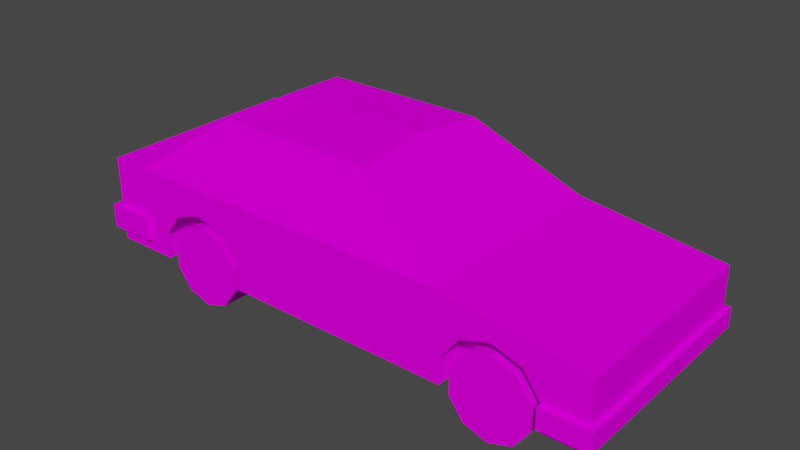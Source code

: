 # Source: car.blend  (saved by Blender 3.3.6; exported with 4.5.12 LTS)
import bpy
from mathutils import Matrix  # noqa: F401  (used for matrix-valued properties, if any)

bpy.ops.wm.read_factory_settings(use_empty=True)
scene = bpy.context.scene
scene.name = 'Scene'

# ---- collections
col_ref = bpy.data.collections.new('Ref'); scene.collection.children.link(col_ref)

# ---- images (referenced by path relative to the original .blend; pixels are not part of the script)
import os
ASSET_DIR = os.environ.get("B2B_ASSET_DIR", "")  # directory of the original .blend (textures are referenced by path, not embedded)
HERE = os.path.dirname(os.path.abspath(__file__))  # packed textures are extracted next to this script under _unpacked/

def load_image(name, relpath, width, height, colorspace="sRGB"):
    """Load a texture the original file referenced (path relative to the .blend, or extracted next to this script)."""
    p = next((c for c in (os.path.join(HERE, relpath), os.path.join(ASSET_DIR, relpath)) if relpath and os.path.exists(c)), "")
    if p:
        img = bpy.data.images.load(p, check_existing=True)
        img.name = name
    else:  # same state as the original file: an image datablock whose file is absent (Cycles renders it pink)
        img = bpy.data.images.new(name, width, height)
        img.source = "FILE"
        img.filepath = "//" + (relpath or name)
    img.colorspace_settings.name = colorspace
    return img
img_car_body_png = load_image('car_body.png', 'car_body.png', 1024, 1024, 'sRGB')
img_car_tires_png = load_image('car_tires.png', 'car_tires.png', 1024, 1024, 'sRGB')

# ---- materials (node trees are filled in below, after node groups)
mat_body = bpy.data.materials.new('body')
mat_body.use_transparent_shadow = False
mat_tire = bpy.data.materials.new('tire')
mat_tire.alpha_threshold = 0.0
mat_tire.use_transparent_shadow = False
mat_tire.preview_render_type = 'FLAT'
mat_tire.roughness = 0.5
mat_tire.line_color = (0.0, 0.0, 0.0, 1.0)

# ---- material node trees
mat_body.use_nodes = True; mat_body.node_tree.nodes.clear()
_N = mat_body.node_tree.nodes; _L = mat_body.node_tree.links
n0 = _N.new('ShaderNodeBsdfPrincipled'); n0.name = 'Principled BSDF'; n0.location = (10, 300)
n0.distribution = 'GGX'
n0.subsurface_method = 'RANDOM_WALK_SKIN'
n0.inputs[2].default_value = 1.0
n0.inputs[3].default_value = 1.45
n0.inputs[13].default_value = 0.0
n0.inputs[27].default_value = (0.0, 0.0, 0.0, 1.0)
n0.inputs[28].default_value = 1.0
n1 = _N.new('ShaderNodeOutputMaterial'); n1.name = 'Material Output'; n1.location = (300, 300)
n2 = _N.new('ShaderNodeTexImage'); n2.name = 'Image Texture'; n2.location = (-280, 280)
n2.image = img_car_body_png
n2.interpolation = 'Closest'
_L.new(n0.outputs[0], n1.inputs[0])
_L.new(n2.outputs[0], n0.inputs[0])
n1.is_active_output = True
mat_tire.use_nodes = True; mat_tire.node_tree.nodes.clear()
_N = mat_tire.node_tree.nodes; _L = mat_tire.node_tree.links
n0 = _N.new('ShaderNodeOutputMaterial'); n0.name = 'Material Output'; n0.location = (300, 300)
n1 = _N.new('ShaderNodeBsdfPrincipled'); n1.name = 'Principled BSDF'; n1.location = (10, 300)
n1.distribution = 'GGX'
n1.subsurface_method = 'RANDOM_WALK_SKIN'
n1.inputs[3].default_value = 1.45
n1.inputs[13].default_value = 0.0
n1.inputs[27].default_value = (0.0, 0.0, 0.0, 1.0)
n1.inputs[28].default_value = 1.0
n2 = _N.new('ShaderNodeTexImage'); n2.name = 'Image Texture'; n2.location = (-280, 280)
n2.image = img_car_tires_png
_L.new(n1.outputs[0], n0.inputs[0])
_L.new(n2.outputs[0], n1.inputs[0])
n0.is_active_output = True

# ---- world
world_world = bpy.data.worlds.new('World'); scene.world = world_world
world_world.use_nodes = True; world_world.node_tree.nodes.clear()
_N = world_world.node_tree.nodes; _L = world_world.node_tree.links
n0 = _N.new('ShaderNodeOutputWorld'); n0.name = 'World Output'; n0.location = (300, 300)
n1 = _N.new('ShaderNodeBackground'); n1.name = 'Background'; n1.location = (10, 300)
n1.inputs[0].default_value = (0.05088, 0.05088, 0.05088, 1.0)
_L.new(n1.outputs[0], n0.inputs[0])
n0.is_active_output = True
world_world.color = (0.05088, 0.05088, 0.05088)
world_world.use_sun_shadow = False
world_world.sun_shadow_jitter_overblur = 0.0

# ---- meshes
me_cube_001 = bpy.data.meshes.new('Cube.001')
me_cube_001.from_pydata([(-3.9, -1.0, -1.0), (-3.9, -1.0, 1.0), (-3.9, 1.0, -1.0), (-3.9, 1.0, 1.0), (1.0, -1.0, -1.0), (1.0, -1.0, 1.0), (1.0, 1.0, -1.0), (1.0, 1.0, 1.0)], [], [(1, 2, 0), (3, 6, 2), (7, 4, 6), (5, 0, 4), (6, 0, 2), (3, 5, 7), (7, 5, 4), (5, 1, 0), (3, 7, 6), (6, 4, 0), (1, 3, 2), (3, 1, 5)])
_uv = me_cube_001.uv_layers.new(name='UVMap')
_uv.uv.foreach_set('vector', [0.2963, 0.05181, 0.3101, 0.03801, 0.3101, 0.05181, 0.3004, 0.03883, 0.3004, 0.04487, 0.2974, 0.04185, 0.3034, 0.04185, 0.3034, 0.04789, 0.3004, 0.04487, 0.3064, 0.04487, 0.3064, 0.05091, 0.3034, 0.04789, 0.3004, 0.04487, 0.3004, 0.05091, 0.2974, 0.04789, 0.3064, 0.03883, 0.3064, 0.04487, 0.3034, 0.04185, 0.3034, 0.04185, 0.3064, 0.04487, 0.3034, 0.04789, 0.3064, 0.04487, 0.3095, 0.04789, 0.3064, 0.05091, 0.3004, 0.03883, 0.3034, 0.04185, 0.3004, 0.04487, 0.3004, 0.04487, 0.3034, 0.04789, 0.3004, 0.05091, 0.2963, 0.05181, 0.2963, 0.03801, 0.3101, 0.03801, 0.3064, 0.03883, 0.3095, 0.04185, 0.3064, 0.04487])
me_cube_001.materials.append(mat_body)
me_cube_001.update()
me_cube_002 = bpy.data.meshes.new('Cube.002')
me_cube_002.from_pydata([(-3.9, -1.0, -1.0), (-3.9, -1.0, 1.0), (-3.9, 1.0, -1.0), (-3.9, 1.0, 1.0), (1.0, -1.0, -1.0), (1.0, -1.0, 1.0), (1.0, 1.0, -1.0), (1.0, 1.0, 1.0)], [], [(1, 2, 0), (3, 6, 2), (7, 4, 6), (5, 0, 4), (6, 0, 2), (3, 5, 7), (1, 3, 2), (3, 7, 6), (7, 5, 4), (5, 1, 0), (6, 4, 0), (3, 1, 5)])
_uv = me_cube_002.uv_layers.new(name='UVMap')
_uv.uv.foreach_set('vector', [0.2963, 0.05181, 0.3101, 0.03801, 0.3101, 0.05181, 0.3004, 0.03883, 0.3004, 0.04487, 0.2974, 0.04185, 0.3034, 0.04185, 0.3034, 0.04789, 0.3004, 0.04487, 0.3064, 0.04487, 0.3064, 0.05091, 0.3034, 0.04789, 0.3004, 0.04487, 0.3004, 0.05091, 0.2974, 0.04789, 0.3064, 0.03883, 0.3064, 0.04487, 0.3034, 0.04185, 0.2963, 0.05181, 0.2963, 0.03801, 0.3101, 0.03801, 0.3004, 0.03883, 0.3034, 0.04185, 0.3004, 0.04487, 0.3034, 0.04185, 0.3064, 0.04487, 0.3034, 0.04789, 0.3064, 0.04487, 0.3095, 0.04789, 0.3064, 0.05091, 0.3004, 0.04487, 0.3034, 0.04789, 0.3004, 0.05091, 0.3064, 0.03883, 0.3095, 0.04185, 0.3064, 0.04487])
me_cube_002.materials.append(mat_body)
me_cube_002.update()
me_cube = bpy.data.meshes.new('Cube')
me_cube.from_pydata([(-2.0, -0.8, -0.45), (1.319, -0.5213, -0.003179), (-1.145, -0.5213, -0.003179), (-2.0, -0.8, 0.2), (1.542, -0.5213, -0.0755), (2.0, -0.8, -0.45), (1.679, -0.5213, -0.2649), (-0.9226, -0.5213, -0.0755), (2.0, -0.8, 0.05562), (-1.7, -0.8, -0.45), (-0.7851, -0.5213, -0.2649), (-1.7, -0.8, 0.2), (0.9, -0.8, -0.45), (0.9, -0.8, 0.2), (0.19, -0.55, 0.66), (-1.07, -0.55, 0.66), (-2.0, 0.0, -0.45), (-2.0, 0.0, 0.2), (2.0, 0.0, -0.45), (2.0, 0.0, 0.05562), (0.959, -0.5213, -0.2649), (-1.7, 0.0, 0.2), (-1.7, 0.0, -0.45), (1.097, -0.5213, -0.0755), (0.9, 0.0, 0.2), (-1.505, -0.5213, -0.2649), (0.9, 0.0, -0.45), (-1.368, -0.5213, -0.0755), (-1.014, 0.0, 0.7), (0.1311, 0.0, 0.7), (-1.505, -0.8, -0.45), (-1.368, -0.8, -0.0755), (-1.505, -0.8, -0.2649), (-0.9226, -0.8, -0.0755), (-0.7851, -0.8, -0.45), (-0.7851, -0.8, -0.2649), (-1.145, -0.8, -0.003179), (-1.505, -0.5213, -0.45), (-0.7851, -0.5213, -0.45), (1.679, -0.5213, -0.45), (0.959, -0.8, -0.45), (0.959, -0.5213, -0.45), (1.679, -0.8, -0.45), (1.319, -0.8, -0.003179), (1.542, -0.8, -0.0755), (0.959, -0.8, -0.2649), (1.097, -0.8, -0.0755), (1.679, -0.8, -0.2649), (-2.0, 0.8, -0.45), (1.319, 0.5213, -0.003179), (-1.145, 0.5213, -0.003179), (-2.0, 0.8, 0.2), (1.542, 0.5213, -0.0755), (2.0, 0.8, -0.45), (1.679, 0.5213, -0.2649), (-0.9226, 0.5213, -0.0755), (2.0, 0.8, 0.05562), (-1.7, 0.8, -0.45), (-0.7851, 0.5213, -0.2649), (-1.7, 0.8, 0.2), (0.9, 0.8, -0.45), (0.9, 0.8, 0.2), (0.19, 0.55, 0.66), (-1.07, 0.55, 0.66), (0.959, 0.5213, -0.2649), (1.097, 0.5213, -0.0755), (-1.505, 0.5213, -0.2649), (-1.368, 0.5213, -0.0755), (-1.505, 0.8, -0.45), (-1.368, 0.8, -0.0755), (-1.505, 0.8, -0.2649), (-0.9226, 0.8, -0.0755), (-0.7851, 0.8, -0.45), (-0.7851, 0.8, -0.2649), (-1.145, 0.8, -0.003179), (-1.505, 0.5213, -0.45), (-0.7851, 0.5213, -0.45), (1.679, 0.5213, -0.45), (0.959, 0.8, -0.45), (0.959, 0.5213, -0.45), (1.679, 0.8, -0.45), (1.319, 0.8, -0.003179), (1.542, 0.8, -0.0755), (0.959, 0.8, -0.2649), (1.097, 0.8, -0.0755), (1.679, 0.8, -0.2649)], [], [(19, 5, 18), (11, 0, 9), (17, 11, 21), (11, 14, 15), (22, 0, 16), (32, 11, 30), (40, 45, 12), (24, 8, 19), (28, 14, 29), (21, 15, 28), (24, 14, 13), (3, 16, 0), (2, 33, 36), (7, 35, 33), (10, 34, 35), (25, 30, 37), (25, 31, 32), (27, 36, 31), (37, 38, 25), (1, 44, 43), (4, 47, 44), (6, 42, 47), (20, 40, 41), (20, 46, 45), (23, 43, 46), (32, 31, 11), (36, 11, 31), (11, 36, 13), (36, 33, 13), (35, 13, 33), (35, 34, 13), (34, 12, 13), (11, 9, 30), (13, 12, 45), (45, 46, 13), (46, 43, 13), (13, 43, 8), (43, 44, 8), (47, 8, 44), (42, 5, 47), (5, 8, 47), (30, 9, 37), (22, 37, 9), (37, 22, 38), (22, 26, 38), (26, 12, 38), (34, 38, 12), (40, 12, 41), (26, 41, 12), (41, 26, 39), (39, 26, 18), (18, 5, 39), (39, 5, 42), (11, 13, 14), (21, 11, 15), (17, 3, 11), (3, 17, 16), (11, 3, 0), (22, 9, 0), (28, 15, 14), (24, 29, 14), (24, 13, 8), (19, 8, 5), (20, 45, 40), (20, 23, 46), (23, 1, 43), (1, 4, 44), (4, 6, 47), (6, 39, 42), (10, 38, 34), (7, 10, 35), (2, 7, 33), (27, 2, 36), (25, 27, 31), (25, 32, 30), (38, 10, 25), (25, 10, 27), (10, 7, 27), (7, 2, 27), (41, 39, 20), (39, 6, 20), (6, 4, 20), (20, 4, 23), (4, 1, 23), (19, 18, 53), (59, 57, 48), (17, 21, 59), (59, 63, 62), (22, 16, 48), (70, 68, 59), (78, 60, 83), (24, 19, 56), (28, 29, 62), (21, 28, 63), (24, 61, 62), (51, 48, 16), (50, 74, 71), (55, 71, 73), (58, 73, 72), (66, 75, 68), (66, 70, 69), (67, 69, 74), (75, 66, 76), (49, 81, 82), (52, 82, 85), (54, 85, 80), (64, 79, 78), (64, 83, 84), (65, 84, 81), (70, 59, 69), (74, 69, 59), (59, 61, 74), (74, 61, 71), (73, 71, 61), (73, 61, 72), (72, 61, 60), (59, 68, 57), (61, 83, 60), (83, 61, 84), (84, 61, 81), (61, 56, 81), (81, 56, 82), (85, 82, 56), (80, 85, 53), (53, 85, 56), (68, 75, 57), (22, 57, 75), (75, 76, 22), (22, 76, 26), (26, 76, 60), (72, 60, 76), (78, 79, 60), (26, 60, 79), (79, 77, 26), (77, 18, 26), (18, 77, 53), (77, 80, 53), (59, 62, 61), (21, 63, 59), (17, 59, 51), (51, 16, 17), (59, 48, 51), (22, 48, 57), (28, 62, 63), (24, 62, 29), (24, 56, 61), (19, 53, 56), (64, 78, 83), (64, 84, 65), (65, 81, 49), (49, 82, 52), (52, 85, 54), (54, 80, 77), (58, 72, 76), (55, 73, 58), (50, 71, 55), (67, 74, 50), (66, 69, 67), (66, 68, 70), (76, 66, 58), (66, 67, 58), (58, 67, 55), (55, 67, 50), (79, 64, 77), (77, 64, 54), (54, 64, 52), (64, 65, 52), (52, 65, 49)])
_uv = me_cube.uv_layers.new(name='UVMap')
_uv.uv.foreach_set('vector', [0.03685, 0.1045, 0.208, -0.003696, 0.03685, -0.003696, 0.887, 0.2186, 0.9711, 0.04642, 0.9073, 0.04102, 0.9601, 0.1412, 0.9095, 0.2762, 0.9095, 0.1412, 0.887, 0.2186, 0.4501, 0.3283, 0.728, 0.3262, 0.5194, 0.741, 0.4706, 0.7227, 0.5194, 0.7227, 0.8497, 0.09478, 0.887, 0.2186, 0.861, 0.04102, 0.2607, 0.03321, 0.2612, 0.09779, 0.2885, 0.03321, 0.26, 0.5819, 0.01562, 0.3799, 0.01562, 0.5819, 0.7322, 0.6103, 0.4267, 0.4501, 0.4417, 0.6103, 0.8659, 0.5676, 0.7453, 0.44, 0.7453, 0.5676, 0.2579, 0.589, 0.4302, 0.4427, 0.2582, 0.3688, 0.7324, 0.645, 0.9605, 0.8316, 0.7324, 0.8316, 0.4248, 0.9591, 0.4158, 0.9693, 0.4144, 0.9574, 0.4264, 0.9651, 0.4231, 0.9795, 0.4158, 0.9693, 0.432, 0.9701, 0.4313, 0.9855, 0.4231, 0.9795, 0.433, 0.9485, 0.4339, 0.9361, 0.4393, 0.9466, 0.433, 0.9485, 0.4191, 0.9472, 0.4269, 0.9402, 0.4273, 0.9533, 0.4144, 0.9574, 0.4191, 0.9472, 0.4393, 0.9466, 0.4393, 0.973, 0.433, 0.9485, 0.4135, 0.9599, 0.4077, 0.9666, 0.4068, 0.9589, 0.4147, 0.9639, 0.4123, 0.9733, 0.4077, 0.9666, 0.4182, 0.9674, 0.4175, 0.9774, 0.4123, 0.9733, 0.4188, 0.9534, 0.4196, 0.9453, 0.4229, 0.9522, 0.4188, 0.9534, 0.4098, 0.9522, 0.415, 0.9479, 0.415, 0.9562, 0.4068, 0.9589, 0.4098, 0.9522, 0.8497, 0.09478, 0.8244, 0.1251, 0.887, 0.2186, 0.776, 0.1497, 0.887, 0.2186, 0.8244, 0.1251, 0.887, 0.2186, 0.776, 0.1497, 0.2805, 0.2074, 0.776, 0.1497, 0.7289, 0.1286, 0.2805, 0.2074, 0.7058, 0.08509, 0.2805, 0.2074, 0.7289, 0.1286, 0.7058, 0.08509, 0.7058, 0.03321, 0.2805, 0.2074, 0.7058, 0.03321, 0.2885, 0.03321, 0.2805, 0.2074, 0.887, 0.2186, 0.9073, 0.04102, 0.861, 0.04102, 0.2805, 0.2074, 0.2885, 0.03321, 0.2612, 0.09779, 0.2612, 0.09779, 0.2444, 0.1298, 0.2805, 0.2074, 0.2444, 0.1298, 0.1958, 0.1529, 0.2805, 0.2074, 0.2805, 0.2074, 0.1958, 0.1529, 0.02663, 0.1775, 0.1958, 0.1529, 0.1423, 0.1298, 0.02663, 0.1775, 0.103, 0.08509, 0.02663, 0.1775, 0.1423, 0.1298, 0.103, 0.04102, 0.02663, 0.04102, 0.103, 0.08509, 0.02663, 0.04102, 0.02663, 0.1775, 0.103, 0.08509, 0.4706, 0.7529, 0.4706, 0.741, 0.4876, 0.7529, 0.5194, 0.741, 0.4876, 0.7529, 0.4706, 0.741, 0.4876, 0.7529, 0.5194, 0.741, 0.4876, 0.7968, 0.5194, 0.741, 0.5194, 0.8997, 0.4876, 0.7968, 0.5194, 0.8997, 0.4706, 0.8997, 0.4876, 0.7968, 0.4706, 0.7968, 0.4876, 0.7968, 0.4706, 0.8997, 0.006264, 0.5055, 0.006264, 0.4956, 0.05329, 0.5055, 0.5194, 0.8997, 0.4876, 0.9033, 0.4706, 0.8997, 0.4876, 0.9033, 0.5194, 0.8997, 0.4876, 0.9472, 0.4876, 0.9472, 0.5194, 0.8997, 0.5194, 0.9668, 0.5194, 0.9668, 0.4706, 0.9668, 0.4876, 0.9472, 0.4876, 0.9472, 0.4706, 0.9668, 0.4706, 0.9472, 0.887, 0.2186, 0.2805, 0.2074, 0.4501, 0.3283, 0.8659, 0.5676, 0.8659, 0.3756, 0.7453, 0.44, 0.9601, 0.1412, 0.9601, 0.2762, 0.9095, 0.2762, 0.7324, 0.645, 0.9605, 0.645, 0.9605, 0.8316, 0.887, 0.2186, 0.9919, 0.2172, 0.9711, 0.04642, 0.5194, 0.741, 0.4706, 0.741, 0.4706, 0.7227, 0.7322, 0.6103, 0.7464, 0.4501, 0.4267, 0.4501, 0.2579, 0.589, 0.4295, 0.5922, 0.4302, 0.4427, 0.26, 0.5819, 0.26, 0.3799, 0.01562, 0.3799, 0.03685, 0.1045, 0.208, 0.1045, 0.208, -0.003696, 0.4188, 0.9534, 0.415, 0.9479, 0.4196, 0.9453, 0.4188, 0.9534, 0.415, 0.9562, 0.4098, 0.9522, 0.415, 0.9562, 0.4135, 0.9599, 0.4068, 0.9589, 0.4135, 0.9599, 0.4147, 0.9639, 0.4077, 0.9666, 0.4147, 0.9639, 0.4182, 0.9674, 0.4123, 0.9733, 0.4182, 0.9674, 0.4229, 0.9694, 0.4175, 0.9774, 0.432, 0.9701, 0.4393, 0.973, 0.4313, 0.9855, 0.4264, 0.9651, 0.432, 0.9701, 0.4231, 0.9795, 0.4248, 0.9591, 0.4264, 0.9651, 0.4158, 0.9693, 0.4273, 0.9533, 0.4248, 0.9591, 0.4144, 0.9574, 0.433, 0.9485, 0.4273, 0.9533, 0.4191, 0.9472, 0.433, 0.9485, 0.4269, 0.9402, 0.4339, 0.9361, 0.4393, 0.973, 0.432, 0.9701, 0.433, 0.9485, 0.433, 0.9485, 0.432, 0.9701, 0.4273, 0.9533, 0.432, 0.9701, 0.4264, 0.9651, 0.4273, 0.9533, 0.4264, 0.9651, 0.4248, 0.9591, 0.4273, 0.9533, 0.4229, 0.9522, 0.4229, 0.9694, 0.4188, 0.9534, 0.4229, 0.9694, 0.4182, 0.9674, 0.4188, 0.9534, 0.4182, 0.9674, 0.4147, 0.9639, 0.4188, 0.9534, 0.4188, 0.9534, 0.4147, 0.9639, 0.415, 0.9562, 0.4147, 0.9639, 0.4135, 0.9599, 0.415, 0.9562, 0.04054, 0.1039, 0.04054, -0.004311, 0.2117, -0.004311, 0.887, 0.2186, 0.9073, 0.04102, 0.9711, 0.04642, 0.9601, 0.1412, 0.9095, 0.1412, 0.9095, 0.006264, 0.887, 0.2186, 0.728, 0.3262, 0.4501, 0.3283, 0.5194, 0.741, 0.5194, 0.7227, 0.5683, 0.7227, 0.8497, 0.09478, 0.861, 0.04102, 0.887, 0.2186, 0.2607, 0.03321, 0.2885, 0.03321, 0.2612, 0.09779, 0.26, 0.5819, 0.01562, 0.5819, 0.01562, 0.3799, 0.7322, 0.6103, 0.4417, 0.6103, 0.4267, 0.4501, 0.8659, 0.5676, 0.7453, 0.5676, 0.7453, 0.44, 0.2579, 0.589, 0.2582, 0.3688, 0.4302, 0.4427, 0.7324, 0.645, 0.7324, 0.8316, 0.9605, 0.8316, 0.4242, 0.959, 0.4164, 0.9602, 0.4175, 0.9513, 0.4254, 0.9545, 0.4175, 0.9513, 0.4229, 0.9438, 0.4295, 0.9507, 0.4229, 0.9438, 0.429, 0.9393, 0.4302, 0.9668, 0.4349, 0.9682, 0.4309, 0.9761, 0.4302, 0.9668, 0.4257, 0.973, 0.4199, 0.9678, 0.426, 0.9633, 0.4199, 0.9678, 0.4164, 0.9602, 0.4349, 0.9682, 0.4302, 0.9668, 0.4349, 0.9486, 0.4234, 0.9613, 0.4137, 0.9628, 0.415, 0.9517, 0.4251, 0.9556, 0.415, 0.9517, 0.4216, 0.942, 0.4302, 0.9505, 0.4216, 0.942, 0.4292, 0.9361, 0.431, 0.9707, 0.4369, 0.9724, 0.4321, 0.9823, 0.431, 0.9707, 0.4256, 0.9787, 0.4181, 0.9724, 0.4255, 0.9667, 0.4181, 0.9724, 0.4137, 0.9628, 0.8497, 0.09478, 0.887, 0.2186, 0.8244, 0.1251, 0.776, 0.1497, 0.8244, 0.1251, 0.887, 0.2186, 0.887, 0.2186, 0.2805, 0.2074, 0.776, 0.1497, 0.776, 0.1497, 0.2805, 0.2074, 0.7289, 0.1286, 0.7058, 0.08509, 0.7289, 0.1286, 0.2805, 0.2074, 0.7058, 0.08509, 0.2805, 0.2074, 0.7058, 0.03321, 0.7058, 0.03321, 0.2805, 0.2074, 0.2885, 0.03321, 0.887, 0.2186, 0.861, 0.04102, 0.9073, 0.04102, 0.2805, 0.2074, 0.2612, 0.09779, 0.2885, 0.03321, 0.2612, 0.09779, 0.2805, 0.2074, 0.2444, 0.1298, 0.2444, 0.1298, 0.2805, 0.2074, 0.1958, 0.1529, 0.2805, 0.2074, 0.02663, 0.1775, 0.1958, 0.1529, 0.1958, 0.1529, 0.02663, 0.1775, 0.1423, 0.1298, 0.103, 0.08509, 0.1423, 0.1298, 0.02663, 0.1775, 0.103, 0.04102, 0.103, 0.08509, 0.02663, 0.04102, 0.02663, 0.04102, 0.103, 0.08509, 0.02663, 0.1775, 0.5683, 0.7529, 0.5513, 0.7529, 0.5683, 0.741, 0.5194, 0.741, 0.5683, 0.741, 0.5513, 0.7529, 0.5513, 0.7529, 0.5513, 0.7968, 0.5194, 0.741, 0.5194, 0.741, 0.5513, 0.7968, 0.5194, 0.8997, 0.5194, 0.8997, 0.5513, 0.7968, 0.5683, 0.8997, 0.5683, 0.7968, 0.5683, 0.8997, 0.5513, 0.7968, 0.2762, 0.5055, 0.2292, 0.5055, 0.2762, 0.4956, 0.5194, 0.8997, 0.5683, 0.8997, 0.5513, 0.9033, 0.5513, 0.9033, 0.5513, 0.9472, 0.5194, 0.8997, 0.5513, 0.9472, 0.5194, 0.9668, 0.5194, 0.8997, 0.5194, 0.9668, 0.5513, 0.9472, 0.5683, 0.9668, 0.5513, 0.9472, 0.5683, 0.9472, 0.5683, 0.9668, 0.887, 0.2186, 0.4501, 0.3283, 0.2805, 0.2074, 0.8659, 0.5676, 0.7453, 0.44, 0.8659, 0.3756, 0.9601, 0.1412, 0.9095, 0.006264, 0.9601, 0.006264, 0.7324, 0.645, 0.9605, 0.8316, 0.9605, 0.645, 0.887, 0.2186, 0.9711, 0.04642, 0.9919, 0.2172, 0.5194, 0.741, 0.5683, 0.7227, 0.5683, 0.741, 0.7322, 0.6103, 0.4267, 0.4501, 0.7464, 0.4501, 0.2579, 0.589, 0.4302, 0.4427, 0.4295, 0.5922, 0.26, 0.5819, 0.01562, 0.3799, 0.26, 0.3799, 0.04054, 0.1039, 0.2117, -0.004311, 0.2117, 0.1039, 0.431, 0.9707, 0.4321, 0.9823, 0.4256, 0.9787, 0.431, 0.9707, 0.4181, 0.9724, 0.4255, 0.9667, 0.4255, 0.9667, 0.4137, 0.9628, 0.4234, 0.9613, 0.4234, 0.9613, 0.415, 0.9517, 0.4251, 0.9556, 0.4251, 0.9556, 0.4216, 0.942, 0.4302, 0.9505, 0.4302, 0.9505, 0.4292, 0.9361, 0.4369, 0.9477, 0.4295, 0.9507, 0.429, 0.9393, 0.4349, 0.9486, 0.4254, 0.9545, 0.4229, 0.9438, 0.4295, 0.9507, 0.4242, 0.959, 0.4175, 0.9513, 0.4254, 0.9545, 0.426, 0.9633, 0.4164, 0.9602, 0.4242, 0.959, 0.4302, 0.9668, 0.4199, 0.9678, 0.426, 0.9633, 0.4302, 0.9668, 0.4309, 0.9761, 0.4257, 0.973, 0.4349, 0.9486, 0.4302, 0.9668, 0.4295, 0.9507, 0.4302, 0.9668, 0.426, 0.9633, 0.4295, 0.9507, 0.4295, 0.9507, 0.426, 0.9633, 0.4254, 0.9545, 0.4254, 0.9545, 0.426, 0.9633, 0.4242, 0.959, 0.4309, 0.9773, 0.4231, 0.9751, 0.4309, 0.9448, 0.4309, 0.9448, 0.4231, 0.9751, 0.422, 0.9485, 0.422, 0.9485, 0.4231, 0.9751, 0.4154, 0.9553, 0.4231, 0.9751, 0.4159, 0.9698, 0.4154, 0.9553, 0.4154, 0.9553, 0.4159, 0.9698, 0.4131, 0.9628])
me_cube.materials.append(mat_body)
me_cube.update()
me_cylinder_001 = bpy.data.meshes.new('Cylinder.001')
me_cylinder_001.from_pydata([(1.49e-09, 0.1287, 0.3069), (1.49e-09, -0.1287, 0.3069), (0.1804, 0.1287, 0.2483), (0.1804, -0.1287, 0.2483), (0.2919, 0.1287, 0.09484), (0.2919, -0.1287, 0.09484), (0.2919, 0.1287, -0.09484), (0.2919, -0.1287, -0.09484), (0.1804, 0.1287, -0.2483), (0.1804, -0.1287, -0.2483), (1.49e-09, 0.1287, -0.3069), (1.49e-09, -0.1287, -0.3069), (-0.1804, 0.1287, -0.2483), (-0.1804, -0.1287, -0.2483), (-0.2919, 0.1287, -0.09484), (-0.2919, -0.1287, -0.09484), (-0.2919, 0.1287, 0.09484), (-0.2919, -0.1287, 0.09484), (-0.1804, 0.1287, 0.2483), (-0.1804, -0.1287, 0.2483)], [], [(0, 18, 1), (2, 0, 3), (4, 2, 5), (6, 4, 7), (8, 6, 9), (10, 8, 11), (12, 15, 14), (14, 17, 16), (1, 19, 3), (16, 19, 18), (0, 2, 18), (19, 17, 3), (3, 17, 5), (17, 15, 5), (5, 15, 7), (15, 13, 7), (7, 13, 9), (11, 9, 13), (18, 2, 16), (2, 4, 16), (16, 4, 14), (4, 6, 14), (8, 14, 6), (14, 8, 12), (8, 10, 12), (16, 17, 19), (14, 15, 17), (12, 13, 15), (12, 10, 13), (10, 11, 13), (8, 9, 11), (6, 7, 9), (4, 5, 7), (2, 3, 5), (0, 1, 3), (18, 19, 1)])
_uv = me_cylinder_001.uv_layers.new(name='UVMap')
_uv.uv.foreach_set('vector', [0.1001, 9.995e-05, 0.2001, 9.993e-05, 0.1001, 0.1358, 9.993e-05, 0.0001, 0.1001, 9.995e-05, 0.0001, 0.1358, 0.8999, 0.0001001, 0.9999, 0.0001, 0.8999, 0.1358, 0.7999, 0.0001001, 0.8999, 0.0001001, 0.7999, 0.1358, 0.7, 0.0001, 0.7999, 0.0001001, 0.7, 0.1358, 0.6, 0.0001, 0.7, 0.0001, 0.6, 0.1358, 0.5, 9.997e-05, 0.4, 0.1358, 0.4, 9.996e-05, 0.4, 9.996e-05, 0.3, 0.1358, 0.3, 9.995e-05, 0.3078, 0.2478, 0.3078, 0.3477, 0.249, 0.1669, 0.3, 9.995e-05, 0.2001, 0.1358, 0.2001, 9.993e-05, 0.6157, 0.2478, 0.5569, 0.1669, 0.6157, 0.3477, 0.3078, 0.3477, 0.249, 0.4286, 0.249, 0.1669, 0.249, 0.1669, 0.249, 0.4286, 0.154, 0.136, 0.249, 0.4286, 0.154, 0.4595, 0.154, 0.136, 0.154, 0.136, 0.154, 0.4595, 0.05887, 0.1669, 0.154, 0.4595, 0.05887, 0.4286, 0.05887, 0.1669, 0.05887, 0.1669, 0.05887, 0.4286, 9.995e-05, 0.2478, 9.993e-05, 0.3477, 9.995e-05, 0.2478, 0.05887, 0.4286, 0.6157, 0.3477, 0.5569, 0.1669, 0.5569, 0.4286, 0.5569, 0.1669, 0.4619, 0.136, 0.5569, 0.4286, 0.5569, 0.4286, 0.4619, 0.136, 0.4619, 0.4595, 0.4619, 0.136, 0.3668, 0.1669, 0.4619, 0.4595, 0.308, 0.2478, 0.4619, 0.4595, 0.3668, 0.1669, 0.4619, 0.4595, 0.308, 0.2478, 0.3668, 0.4286, 0.308, 0.2478, 0.308, 0.3477, 0.3668, 0.4286, 0.3, 9.995e-05, 0.3, 0.1358, 0.2001, 0.1358, 0.4, 9.996e-05, 0.4, 0.1358, 0.3, 0.1358, 0.5, 9.997e-05, 0.5, 0.1358, 0.4, 0.1358, 0.5, 9.997e-05, 0.6, 0.0001, 0.5, 0.1358, 0.6, 0.0001, 0.6, 0.1358, 0.5, 0.1358, 0.7, 0.0001, 0.7, 0.1358, 0.6, 0.1358, 0.7999, 0.0001001, 0.7999, 0.1358, 0.7, 0.1358, 0.8999, 0.0001001, 0.8999, 0.1358, 0.7999, 0.1358, 0.9999, 0.0001, 0.9999, 0.1358, 0.8999, 0.1358, 0.1001, 9.995e-05, 0.1001, 0.1358, 0.0001, 0.1358, 0.2001, 9.993e-05, 0.2001, 0.1358, 0.1001, 0.1358])
me_cylinder_001.materials.append(mat_tire)
me_cylinder_001.update()

# ---- objects
ob_bumper_front = bpy.data.objects.new('bumper_front', me_cube_001)
ob_bumper_back = bpy.data.objects.new('bumper_back', me_cube_002)
ob_car_body = bpy.data.objects.new('car_body', me_cube)
ob_tire_back_left = bpy.data.objects.new('tire_back_left', me_cylinder_001)
ob_tire_back_right = bpy.data.objects.new('tire_back_right', me_cylinder_001)
ob_tire_front_left = bpy.data.objects.new('tire_front_left', me_cylinder_001)
ob_tire_front_right = bpy.data.objects.new('tire_front_right', me_cylinder_001)
ob_side = bpy.data.objects.new('Side', None)
ob_front = bpy.data.objects.new('front', None)

# ---- transforms, parenting, visibility, modifiers, constraints
ob_bumper_front.location = (1.962, 0.0, -0.33)
ob_bumper_front.scale = (0.07446, 0.8441, 0.07446)
ob_bumper_back.location = (-1.762, 0.0, -0.2629)
ob_bumper_back.scale = (0.07446, 0.8441, 0.09114)
ob_car_body.location = (0.0, 0.0, 0.0)
ob_tire_back_left.location = (-1.146, 0.65, -0.4105)
ob_tire_back_right.location = (-1.146, -0.65, -0.4105)
ob_tire_front_left.location = (1.312, 0.65, -0.4105)
ob_tire_front_right.location = (1.312, -0.65, -0.4105)
ob_side.location = (0.0, 0.0, 0.0)
ob_side.rotation_euler = (1.571, -0.0, 3.142)
ob_side.scale = (0.8434, 0.8434, 0.8434)
ob_side.empty_display_type = 'IMAGE'
ob_side.empty_display_size = 5.0
ob_front.location = (0.0, 0.0, 0.008544)
ob_front.rotation_euler = (1.571, -0.0, 1.571)
ob_front.scale = (0.3759, 0.3759, 0.3759)
ob_front.empty_display_type = 'IMAGE'
ob_front.empty_display_size = 5.0

# ---- collection membership
scene.collection.objects.link(ob_bumper_front)
scene.collection.objects.link(ob_bumper_back)
scene.collection.objects.link(ob_car_body)
scene.collection.objects.link(ob_tire_back_left)
scene.collection.objects.link(ob_tire_back_right)
scene.collection.objects.link(ob_tire_front_left)
scene.collection.objects.link(ob_tire_front_right)
col_ref.objects.link(ob_side)
col_ref.objects.link(ob_front)

# ---- scene / render settings (as saved in the file)
scene.frame_start = 1; scene.frame_end = 250; scene.frame_set(1)
scene.render.engine = 'BLENDER_EEVEE_NEXT'
scene.cycles.sampling_pattern = 'TABULATED_SOBOL'
scene.cycles.use_light_tree = False
scene.view_settings.view_transform = 'Filmic'
bpy.context.view_layer.update()

# ---- added for rendering (the .blend has no active camera and no usable light): camera, sun
cam_auto = bpy.data.cameras.new('AutoCamera')
cam_auto.lens = 50.0
cam_auto.sensor_width = 36.0
cam_auto.clip_end = 1000.0
ob_auto_camera = bpy.data.objects.new('AutoCamera', cam_auto)
scene.collection.objects.link(ob_auto_camera)
ob_auto_camera.location = (4.29051, -5.15811, 3.43003)
ob_auto_camera.rotation_euler = (1.09748, -7.21219e-08, 0.694738)
scene.camera = ob_auto_camera
light_auto_sun = bpy.data.lights.new('AutoSun', 'SUN')
light_auto_sun.energy = 3.0
light_auto_sun.angle = 0.0523599
ob_auto_sun = bpy.data.objects.new('AutoSun', light_auto_sun)
scene.collection.objects.link(ob_auto_sun)
ob_auto_sun.rotation_euler = (0.872665, 0.174533, 0.523599)
bpy.context.view_layer.update()
